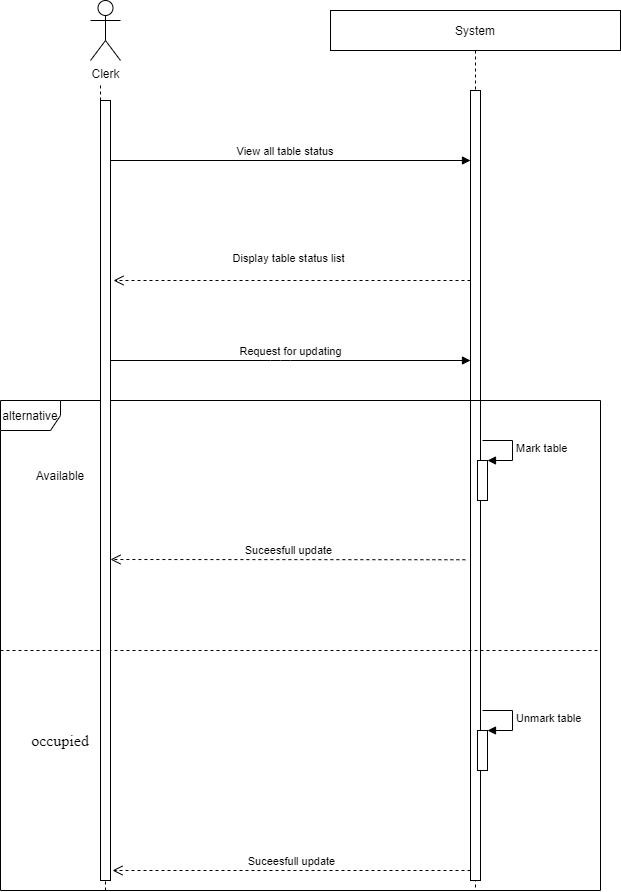

The diagram above was exported from draw.io. Its source (the exported page's mxGraphModel, read from the mxfile embedded in the PNG):
<mxGraphModel dx="2046" dy="902" grid="1" gridSize="10" guides="1" tooltips="1" connect="1" arrows="1" fold="1" page="1" pageScale="1" pageWidth="850" pageHeight="1100" math="0" shadow="0">
  <root>
    <mxCell id="0" />
    <mxCell id="1" parent="0" />
    <mxCell id="3nuBFxr9cyL0pnOWT2aG-5" value="System" style="shape=umlLifeline;perimeter=lifelinePerimeter;container=1;collapsible=0;recursiveResize=0;rounded=0;shadow=0;strokeWidth=1;size=40;" parent="1" vertex="1">
      <mxGeometry x="390" y="10" width="290" height="880" as="geometry" />
    </mxCell>
    <mxCell id="3nuBFxr9cyL0pnOWT2aG-6" value="" style="points=[];perimeter=orthogonalPerimeter;rounded=0;shadow=0;strokeWidth=1;" parent="3nuBFxr9cyL0pnOWT2aG-5" vertex="1">
      <mxGeometry x="140" y="80" width="10" height="790" as="geometry" />
    </mxCell>
    <mxCell id="1QTrWm_F_I1JbmzbTHLO-2" value="Request for updating" style="html=1;verticalAlign=bottom;endArrow=block;" parent="3nuBFxr9cyL0pnOWT2aG-5" source="uF8efCqkrySognPyfdPn-1" edge="1">
      <mxGeometry width="80" relative="1" as="geometry">
        <mxPoint x="-230" y="470" as="sourcePoint" />
        <mxPoint x="140" y="350" as="targetPoint" />
        <Array as="points">
          <mxPoint x="-50" y="350" />
        </Array>
      </mxGeometry>
    </mxCell>
    <mxCell id="n7mhcZS4ORULLGTe09J1-4" value="" style="html=1;points=[];perimeter=orthogonalPerimeter;" parent="3nuBFxr9cyL0pnOWT2aG-5" vertex="1">
      <mxGeometry x="147" y="450" width="10" height="40" as="geometry" />
    </mxCell>
    <mxCell id="n7mhcZS4ORULLGTe09J1-5" value="Mark table" style="edgeStyle=orthogonalEdgeStyle;html=1;align=left;spacingLeft=2;endArrow=block;rounded=0;entryX=1;entryY=0;" parent="3nuBFxr9cyL0pnOWT2aG-5" target="n7mhcZS4ORULLGTe09J1-4" edge="1">
      <mxGeometry relative="1" as="geometry">
        <mxPoint x="152" y="430" as="sourcePoint" />
        <Array as="points">
          <mxPoint x="182" y="430" />
        </Array>
      </mxGeometry>
    </mxCell>
    <mxCell id="n7mhcZS4ORULLGTe09J1-6" value="" style="html=1;points=[];perimeter=orthogonalPerimeter;" parent="3nuBFxr9cyL0pnOWT2aG-5" vertex="1">
      <mxGeometry x="147" y="720" width="10" height="40" as="geometry" />
    </mxCell>
    <mxCell id="n7mhcZS4ORULLGTe09J1-7" value="Unmark table" style="edgeStyle=orthogonalEdgeStyle;html=1;align=left;spacingLeft=2;endArrow=block;rounded=0;entryX=1;entryY=0;" parent="3nuBFxr9cyL0pnOWT2aG-5" target="n7mhcZS4ORULLGTe09J1-6" edge="1">
      <mxGeometry relative="1" as="geometry">
        <mxPoint x="152" y="700" as="sourcePoint" />
        <Array as="points">
          <mxPoint x="182" y="700" />
        </Array>
      </mxGeometry>
    </mxCell>
    <mxCell id="uF8efCqkrySognPyfdPn-6" value="Suceesfull update" style="html=1;verticalAlign=bottom;endArrow=open;dashed=1;endSize=8;sourcePerimeterSpacing=8;targetPerimeterSpacing=8;" parent="3nuBFxr9cyL0pnOWT2aG-5" edge="1">
      <mxGeometry relative="1" as="geometry">
        <mxPoint x="140" y="860" as="sourcePoint" />
        <mxPoint x="-218" y="860" as="targetPoint" />
      </mxGeometry>
    </mxCell>
    <mxCell id="aLxEVTfC1nFynVP3ZS4e-1" value="alternative" style="shape=umlFrame;whiteSpace=wrap;html=1;" parent="3nuBFxr9cyL0pnOWT2aG-5" vertex="1">
      <mxGeometry x="-330" y="390" width="600" height="490" as="geometry" />
    </mxCell>
    <mxCell id="aLxEVTfC1nFynVP3ZS4e-11" value="" style="endArrow=none;dashed=1;html=1;" parent="3nuBFxr9cyL0pnOWT2aG-5" edge="1">
      <mxGeometry width="50" height="50" relative="1" as="geometry">
        <mxPoint x="-330" y="640" as="sourcePoint" />
        <mxPoint x="270" y="640" as="targetPoint" />
      </mxGeometry>
    </mxCell>
    <mxCell id="7ru-ssuThoDF9lEo4wpr-1" value="Clerk" style="shape=umlActor;verticalLabelPosition=bottom;verticalAlign=top;html=1;" parent="1" vertex="1">
      <mxGeometry x="150" width="30" height="60" as="geometry" />
    </mxCell>
    <mxCell id="7ru-ssuThoDF9lEo4wpr-2" value="" style="endArrow=none;dashed=1;html=1;startArrow=none;" parent="1" source="uF8efCqkrySognPyfdPn-1" edge="1">
      <mxGeometry width="50" height="50" relative="1" as="geometry">
        <mxPoint x="160" y="1030" as="sourcePoint" />
        <mxPoint x="160" y="85" as="targetPoint" />
      </mxGeometry>
    </mxCell>
    <mxCell id="aLxEVTfC1nFynVP3ZS4e-14" value="Available" style="text;html=1;strokeColor=none;fillColor=none;align=center;verticalAlign=middle;whiteSpace=wrap;rounded=0;" parent="1" vertex="1">
      <mxGeometry x="105" y="465" width="30" height="20" as="geometry" />
    </mxCell>
    <mxCell id="aLxEVTfC1nFynVP3ZS4e-15" value="&lt;span id=&quot;docs-internal-guid-10ce7a21-7fff-327b-559f-ce291948a540&quot;&gt;&lt;span style=&quot;font-size: 12pt ; font-family: &amp;#34;times new roman&amp;#34; ; background-color: transparent ; vertical-align: baseline&quot;&gt;occupied&lt;/span&gt;&lt;/span&gt;" style="text;html=1;strokeColor=none;fillColor=none;align=center;verticalAlign=middle;whiteSpace=wrap;rounded=0;" parent="1" vertex="1">
      <mxGeometry x="100" y="730" width="40" height="20" as="geometry" />
    </mxCell>
    <mxCell id="3nuBFxr9cyL0pnOWT2aG-8" value="View all table status" style="verticalAlign=bottom;endArrow=block;shadow=0;strokeWidth=1;" parent="1" edge="1">
      <mxGeometry relative="1" as="geometry">
        <mxPoint x="160" y="160" as="sourcePoint" />
        <mxPoint x="530" y="160" as="targetPoint" />
      </mxGeometry>
    </mxCell>
    <mxCell id="uF8efCqkrySognPyfdPn-1" value="" style="html=1;points=[];perimeter=orthogonalPerimeter;hachureGap=4;pointerEvents=0;" parent="1" vertex="1">
      <mxGeometry x="160" y="100" width="10" height="780" as="geometry" />
    </mxCell>
    <mxCell id="uF8efCqkrySognPyfdPn-2" value="" style="endArrow=none;dashed=1;html=1;" parent="1" target="uF8efCqkrySognPyfdPn-1" edge="1">
      <mxGeometry width="50" height="50" relative="1" as="geometry">
        <mxPoint x="165" y="890" as="sourcePoint" />
        <mxPoint x="160" y="85" as="targetPoint" />
      </mxGeometry>
    </mxCell>
    <mxCell id="uF8efCqkrySognPyfdPn-4" value="Display table status list" style="html=1;verticalAlign=bottom;endArrow=open;dashed=1;endSize=8;sourcePerimeterSpacing=8;targetPerimeterSpacing=8;" parent="1" edge="1">
      <mxGeometry x="0.0236" y="-13" relative="1" as="geometry">
        <mxPoint x="530" y="280" as="sourcePoint" />
        <mxPoint x="173" y="280" as="targetPoint" />
        <Array as="points" />
        <mxPoint x="1" as="offset" />
      </mxGeometry>
    </mxCell>
    <mxCell id="uF8efCqkrySognPyfdPn-5" value="Suceesfull update" style="html=1;verticalAlign=bottom;endArrow=open;dashed=1;endSize=8;sourcePerimeterSpacing=8;targetPerimeterSpacing=8;exitX=-0.512;exitY=0.594;exitDx=0;exitDy=0;exitPerimeter=0;" parent="1" source="3nuBFxr9cyL0pnOWT2aG-6" edge="1">
      <mxGeometry relative="1" as="geometry">
        <mxPoint x="528" y="665" as="sourcePoint" />
        <mxPoint x="170" y="559" as="targetPoint" />
      </mxGeometry>
    </mxCell>
  </root>
</mxGraphModel>